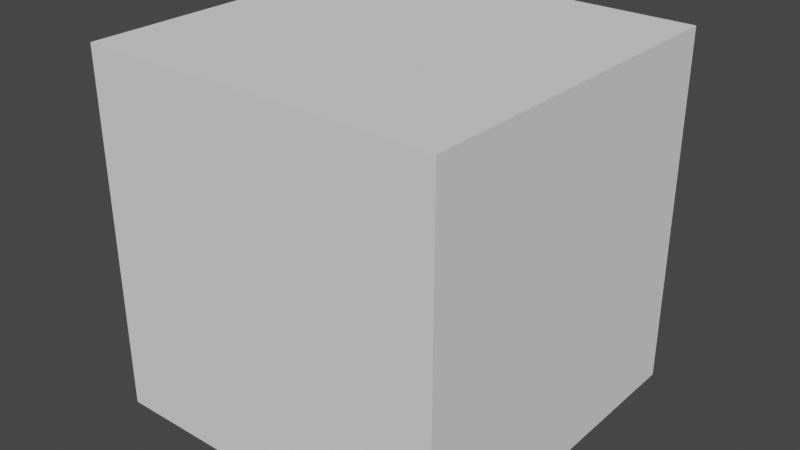 # Source: JerryJumpingSpiderBeta.blend  (saved by Blender 3.5.10; exported with 4.5.12 LTS)
import bpy
from mathutils import Matrix  # noqa: F401  (used for matrix-valued properties, if any)

bpy.ops.wm.read_factory_settings(use_empty=True)
scene = bpy.context.scene
scene.name = 'Scene'

# ---- collections
col_collection = bpy.data.collections.new('Collection'); scene.collection.children.link(col_collection)

# ---- world
world_world = bpy.data.worlds.new('World'); scene.world = world_world
world_world.use_nodes = True; world_world.node_tree.nodes.clear()
_N = world_world.node_tree.nodes; _L = world_world.node_tree.links
n0 = _N.new('ShaderNodeOutputWorld'); n0.name = 'World Output'; n0.location = (300, 300)
n1 = _N.new('ShaderNodeBackground'); n1.name = 'Background'; n1.location = (10, 300)
n1.inputs[0].default_value = (0.05088, 0.05088, 0.05088, 1.0)
_L.new(n1.outputs[0], n0.inputs[0])
n0.is_active_output = True
world_world.color = (0.05088, 0.05088, 0.05088)
world_world.use_sun_shadow = False
world_world.sun_shadow_jitter_overblur = 0.0

# ---- meshes
me_cube_002 = bpy.data.meshes.new('Cube.002')
me_cube_002.from_pydata([(-1.0, -1.0, -1.0), (-1.0, -1.0, 1.0), (-1.0, 1.0, -1.0), (-1.0, 1.0, 1.0), (1.0, -1.0, -1.0), (1.0, -1.0, 1.0), (1.0, 1.0, -1.0), (1.0, 1.0, 1.0)], [], [(0, 1, 3, 2), (2, 3, 7, 6), (6, 7, 5, 4), (4, 5, 1, 0), (2, 6, 4, 0), (7, 3, 1, 5)])
_uv = me_cube_002.uv_layers.new(name='UVMap')
_uv.uv.foreach_set('vector', [0.375, 0.0, 0.625, 0.0, 0.625, 0.25, 0.375, 0.25, 0.375, 0.25, 0.625, 0.25, 0.625, 0.5, 0.375, 0.5, 0.375, 0.5, 0.625, 0.5, 0.625, 0.75, 0.375, 0.75, 0.375, 0.75, 0.625, 0.75, 0.625, 1.0, 0.375, 1.0, 0.125, 0.5, 0.375, 0.5, 0.375, 0.75, 0.125, 0.75, 0.625, 0.5, 0.875, 0.5, 0.875, 0.75, 0.625, 0.75])
me_cube_002.update()

# ---- objects
ob_cube = bpy.data.objects.new('Cube', me_cube_002)

# ---- transforms, parenting, visibility, modifiers, constraints
ob_cube.location = (0.0, 0.0, 0.0)

# ---- collection membership
col_collection.objects.link(ob_cube)

# ---- scene / render settings (as saved in the file)
scene.frame_start = 1; scene.frame_end = 250; scene.frame_set(1)
scene.render.engine = 'BLENDER_EEVEE_NEXT'
scene.cycles.sampling_pattern = 'TABULATED_SOBOL'
scene.cycles.use_light_tree = False
scene.view_settings.view_transform = 'Filmic'
bpy.context.view_layer.update()

# ---- added for rendering (the .blend has no active camera and no usable light): camera, sun
cam_auto = bpy.data.cameras.new('AutoCamera')
cam_auto.lens = 50.0
cam_auto.sensor_width = 36.0
cam_auto.clip_end = 1000.0
ob_auto_camera = bpy.data.objects.new('AutoCamera', cam_auto)
scene.collection.objects.link(ob_auto_camera)
ob_auto_camera.location = (3.20507, -3.84609, 2.56406)
ob_auto_camera.rotation_euler = (1.09748, -7.21219e-08, 0.694738)
scene.camera = ob_auto_camera
light_auto_sun = bpy.data.lights.new('AutoSun', 'SUN')
light_auto_sun.energy = 3.0
light_auto_sun.angle = 0.0523599
ob_auto_sun = bpy.data.objects.new('AutoSun', light_auto_sun)
scene.collection.objects.link(ob_auto_sun)
ob_auto_sun.rotation_euler = (0.872665, 0.174533, 0.523599)
bpy.context.view_layer.update()
